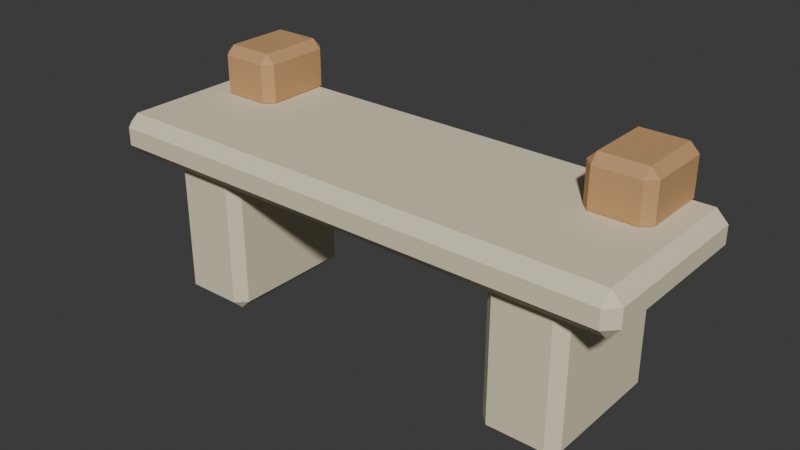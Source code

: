 # Source: stone_bench.blend  (saved by Blender 5.2.45; exported with 4.5.12 LTS)
import bpy
from mathutils import Matrix  # noqa: F401  (used for matrix-valued properties, if any)

bpy.ops.wm.read_factory_settings(use_empty=True)
scene = bpy.context.scene
scene.name = 'Scene'

# ---- collections
col_collection = bpy.data.collections.new('Collection'); scene.collection.children.link(col_collection)

# ---- materials (node trees are filled in below, after node groups)
mat_stone_bench_palette = bpy.data.materials.new('stone_bench palette')

# ---- material node trees
mat_stone_bench_palette.use_nodes = True; mat_stone_bench_palette.node_tree.nodes.clear()
_N = mat_stone_bench_palette.node_tree.nodes; _L = mat_stone_bench_palette.node_tree.links
n0 = _N.new('ShaderNodeBsdfPrincipled'); n0.name = 'Principled BSDF'; n0.location = (-200, 100)
n0.inputs[2].default_value = 0.78
n0.inputs[10].default_value = 0.005
n1 = _N.new('ShaderNodeOutputMaterial'); n1.name = 'Material Output'; n1.location = (200, 100)
n2 = _N.new('ShaderNodeVertexColor'); n2.name = 'Color Attribute'; n2.location = (0, 0)
n2.layer_name = 'Color'
_L.new(n0.outputs[0], n1.inputs[0])
_L.new(n2.outputs[0], n0.inputs[0])
n1.is_active_output = True

# ---- world
world_world = bpy.data.worlds.new('World'); scene.world = world_world
world_world.use_nodes = True; world_world.node_tree.nodes.clear()
_N = world_world.node_tree.nodes; _L = world_world.node_tree.links
n0 = _N.new('ShaderNodeOutputWorld'); n0.name = 'World Output'; n0.location = (200, 100)
n1 = _N.new('ShaderNodeBackground'); n1.name = 'Background'; n1.location = (-200, 100)
n1.inputs[0].default_value = (0.05088, 0.05088, 0.05088, 1.0)
_L.new(n1.outputs[0], n0.inputs[0])
n0.is_active_output = True
world_world.color = (0.05088, 0.05088, 0.05088)
world_world.sun_shadow_jitter_overblur = 0.0

# ---- meshes
me_cube_372 = bpy.data.meshes.new('Cube.372')
me_cube_372.from_pydata([(-0.11, -0.24, -0.3), (-0.11, -0.28, -0.26), (-0.15, -0.24, -0.26), (-0.11, -0.28, 0.26), (-0.11, -0.24, 0.3), (-0.15, -0.24, 0.26), (-0.11, 0.24, -0.3), (-0.15, 0.24, -0.26), (-0.11, 0.28, -0.26), (-0.11, 0.24, 0.3), (-0.11, 0.28, 0.26), (-0.15, 0.24, 0.26), (0.11, -0.24, -0.3), (0.15, -0.24, -0.26), (0.11, -0.28, -0.26), (0.11, -0.24, 0.3), (0.11, -0.28, 0.26), (0.15, -0.24, 0.26), (0.11, 0.24, -0.3), (0.11, 0.28, -0.26), (0.15, 0.24, -0.26), (0.11, 0.24, 0.3), (0.15, 0.24, 0.26), (0.11, 0.28, 0.26), (1.29, -0.24, -0.3), (1.29, -0.28, -0.26), (1.25, -0.24, -0.26), (1.29, -0.28, 0.26), (1.29, -0.24, 0.3), (1.25, -0.24, 0.26), (1.29, 0.24, -0.3), (1.25, 0.24, -0.26), (1.29, 0.28, -0.26), (1.29, 0.24, 0.3), (1.29, 0.28, 0.26), (1.25, 0.24, 0.26), (1.51, -0.24, -0.3), (1.55, -0.24, -0.26), (1.51, -0.28, -0.26), (1.51, -0.24, 0.3), (1.51, -0.28, 0.26), (1.55, -0.24, 0.26), (1.51, 0.24, -0.3), (1.51, 0.28, -0.26), (1.55, 0.24, -0.26), (1.51, 0.24, 0.3), (1.55, 0.24, 0.26), (1.51, 0.28, 0.26), (-0.305, -0.32, 0.26), (-0.305, -0.365, 0.305), (-0.35, -0.32, 0.305), (-0.305, -0.365, 0.375), (-0.305, -0.32, 0.42), (-0.35, -0.32, 0.375), (-0.305, 0.32, 0.26), (-0.35, 0.32, 0.305), (-0.305, 0.365, 0.305), (-0.305, 0.32, 0.42), (-0.305, 0.365, 0.375), (-0.35, 0.32, 0.375), (1.705, -0.32, 0.26), (1.75, -0.32, 0.305), (1.705, -0.365, 0.305), (1.705, -0.32, 0.42), (1.705, -0.365, 0.375), (1.75, -0.32, 0.375), (1.705, 0.32, 0.26), (1.705, 0.365, 0.305), (1.75, 0.32, 0.305), (1.705, 0.32, 0.42), (1.75, 0.32, 0.375), (1.705, 0.365, 0.375), (-0.19, 0.075, 0.39), (-0.19, 0.04, 0.425), (-0.225, 0.075, 0.425), (-0.19, 0.04, 0.575), (-0.19, 0.075, 0.61), (-0.225, 0.075, 0.575), (-0.19, 0.325, 0.39), (-0.225, 0.325, 0.425), (-0.19, 0.36, 0.425), (-0.19, 0.325, 0.61), (-0.19, 0.36, 0.575), (-0.225, 0.325, 0.575), (-0.01, 0.075, 0.39), (0.025, 0.075, 0.425), (-0.01, 0.04, 0.425), (-0.01, 0.075, 0.61), (-0.01, 0.04, 0.575), (0.025, 0.075, 0.575), (-0.01, 0.325, 0.39), (-0.01, 0.36, 0.425), (0.025, 0.325, 0.425), (-0.01, 0.325, 0.61), (0.025, 0.325, 0.575), (-0.01, 0.36, 0.575), (1.41, 0.075, 0.39), (1.41, 0.04, 0.425), (1.375, 0.075, 0.425), (1.41, 0.04, 0.575), (1.41, 0.075, 0.61), (1.375, 0.075, 0.575), (1.41, 0.325, 0.39), (1.375, 0.325, 0.425), (1.41, 0.36, 0.425), (1.41, 0.325, 0.61), (1.41, 0.36, 0.575), (1.375, 0.325, 0.575), (1.59, 0.075, 0.39), (1.625, 0.075, 0.425), (1.59, 0.04, 0.425), (1.59, 0.075, 0.61), (1.59, 0.04, 0.575), (1.625, 0.075, 0.575), (1.59, 0.325, 0.39), (1.59, 0.36, 0.425), (1.625, 0.325, 0.425), (1.59, 0.325, 0.61), (1.625, 0.325, 0.575), (1.59, 0.36, 0.575)], [], [(0, 1, 2), (3, 4, 5), (6, 7, 8), (9, 10, 11), (12, 13, 14), (15, 16, 17), (18, 19, 20), (21, 22, 23), (6, 0, 2, 7), (1, 3, 5, 2), (4, 9, 11, 5), (10, 8, 7, 11), (18, 6, 8, 19), (9, 21, 23, 10), (22, 20, 19, 23), (12, 18, 20, 13), (21, 15, 17, 22), (16, 14, 13, 17), (0, 12, 14, 1), (15, 4, 3, 16), (6, 18, 12, 0), (2, 5, 11, 7), (14, 16, 3, 1), (21, 9, 4, 15), (8, 10, 23, 19), (20, 22, 17, 13), (24, 25, 26), (27, 28, 29), (30, 31, 32), (33, 34, 35), (36, 37, 38), (39, 40, 41), (42, 43, 44), (45, 46, 47), (30, 24, 26, 31), (25, 27, 29, 26), (28, 33, 35, 29), (34, 32, 31, 35), (42, 30, 32, 43), (33, 45, 47, 34), (46, 44, 43, 47), (36, 42, 44, 37), (45, 39, 41, 46), (40, 38, 37, 41), (24, 36, 38, 25), (39, 28, 27, 40), (30, 42, 36, 24), (26, 29, 35, 31), (38, 40, 27, 25), (45, 33, 28, 39), (32, 34, 47, 43), (44, 46, 41, 37), (48, 49, 50), (51, 52, 53), (54, 55, 56), (57, 58, 59), (60, 61, 62), (63, 64, 65), (66, 67, 68), (69, 70, 71), (54, 48, 50, 55), (49, 51, 53, 50), (52, 57, 59, 53), (58, 56, 55, 59), (66, 54, 56, 67), (57, 69, 71, 58), (70, 68, 67, 71), (60, 66, 68, 61), (69, 63, 65, 70), (64, 62, 61, 65), (48, 60, 62, 49), (63, 52, 51, 64), (54, 66, 60, 48), (50, 53, 59, 55), (62, 64, 51, 49), (69, 57, 52, 63), (56, 58, 71, 67), (68, 70, 65, 61), (72, 73, 74), (75, 76, 77), (78, 79, 80), (81, 82, 83), (84, 85, 86), (87, 88, 89), (90, 91, 92), (93, 94, 95), (78, 72, 74, 79), (73, 75, 77, 74), (76, 81, 83, 77), (82, 80, 79, 83), (90, 78, 80, 91), (81, 93, 95, 82), (94, 92, 91, 95), (84, 90, 92, 85), (93, 87, 89, 94), (88, 86, 85, 89), (72, 84, 86, 73), (87, 76, 75, 88), (78, 90, 84, 72), (74, 77, 83, 79), (86, 88, 75, 73), (93, 81, 76, 87), (80, 82, 95, 91), (92, 94, 89, 85), (96, 97, 98), (99, 100, 101), (102, 103, 104), (105, 106, 107), (108, 109, 110), (111, 112, 113), (114, 115, 116), (117, 118, 119), (102, 96, 98, 103), (97, 99, 101, 98), (100, 105, 107, 101), (106, 104, 103, 107), (114, 102, 104, 115), (105, 117, 119, 106), (118, 116, 115, 119), (108, 114, 116, 109), (117, 111, 113, 118), (112, 110, 109, 113), (96, 108, 110, 97), (111, 100, 99, 112), (102, 114, 108, 96), (98, 101, 107, 103), (110, 112, 99, 97), (117, 105, 100, 111), (104, 106, 119, 115), (116, 118, 113, 109)])
_uv = me_cube_372.uv_layers.new(name='UVMap')
_uv.uv.foreach_set('vector', [0.1583, 0.7321, 0.1583, 0.75, 0.125, 0.7321, 0.6083, 0.0, 0.625, 0.01786, 0.6083, 0.01786, 0.1583, 0.5179, 0.125, 0.5179, 0.1583, 0.5, 0.625, 0.2492, 0.6083, 0.275, 0.6083, 0.2321, 0.3417, 0.7321, 0.3875, 0.7321, 0.3667, 0.7667, 0.6417, 0.7577, 0.6083, 0.7833, 0.6083, 0.7366, 0.3417, 0.5179, 0.3667, 0.4833, 0.3875, 0.5179, 0.6417, 0.4923, 0.6083, 0.5134, 0.6083, 0.4667, 0.1583, 0.5179, 0.1583, 0.7321, 0.125, 0.7321, 0.125, 0.5179, 0.3917, 0.0, 0.6083, 0.0, 0.6083, 0.01786, 0.3917, 0.01786, 0.625, 0.01786, 0.625, 0.2492, 0.6083, 0.2321, 0.6083, 0.01786, 0.6083, 0.275, 0.3917, 0.2833, 0.3917, 0.2321, 0.6083, 0.2321, 0.3417, 0.5179, 0.1583, 0.5179, 0.1583, 0.5, 0.3667, 0.4833, 0.625, 0.2492, 0.6417, 0.4923, 0.6083, 0.4667, 0.6083, 0.275, 0.6083, 0.5134, 0.3875, 0.5179, 0.3667, 0.4833, 0.6083, 0.4667, 0.3417, 0.7321, 0.3417, 0.5179, 0.3875, 0.5179, 0.3875, 0.7321, 0.6417, 0.4923, 0.6417, 0.7577, 0.6083, 0.7366, 0.6083, 0.5134, 0.6083, 0.7833, 0.3667, 0.7667, 0.3875, 0.7321, 0.6083, 0.7366, 0.1583, 0.7321, 0.3417, 0.7321, 0.3667, 0.7667, 0.1583, 0.75, 0.6417, 0.7577, 0.625, 0.9667, 0.6083, 0.9667, 0.6083, 0.7833, 0.1583, 0.5179, 0.3417, 0.5179, 0.3417, 0.7321, 0.1583, 0.7321, 0.3917, 0.01786, 0.6083, 0.01786, 0.6083, 0.2321, 0.3917, 0.2321, 0.3667, 0.7667, 0.6083, 0.7833, 0.6083, 0.9667, 0.3917, 0.9667, 0.6417, 0.4923, 0.8417, 0.5179, 0.8417, 0.7321, 0.6417, 0.7577, 0.3917, 0.2833, 0.6083, 0.275, 0.6083, 0.4667, 0.3667, 0.4833, 0.3875, 0.5179, 0.6083, 0.5134, 0.6083, 0.7366, 0.3875, 0.7321, 0.1583, 0.7321, 0.1583, 0.75, 0.125, 0.7321, 0.6083, 0.0, 0.625, 0.01786, 0.6083, 0.01786, 0.1583, 0.5179, 0.125, 0.5179, 0.1583, 0.5, 0.625, 0.2492, 0.6083, 0.275, 0.6083, 0.2321, 0.3417, 0.7321, 0.3875, 0.7321, 0.3667, 0.7667, 0.6417, 0.7577, 0.6083, 0.7833, 0.6083, 0.7366, 0.3417, 0.5179, 0.3667, 0.4833, 0.3875, 0.5179, 0.6417, 0.4923, 0.6083, 0.5134, 0.6083, 0.4667, 0.1583, 0.5179, 0.1583, 0.7321, 0.125, 0.7321, 0.125, 0.5179, 0.3917, 0.0, 0.6083, 0.0, 0.6083, 0.01786, 0.3917, 0.01786, 0.625, 0.01786, 0.625, 0.2492, 0.6083, 0.2321, 0.6083, 0.01786, 0.6083, 0.275, 0.3917, 0.2833, 0.3917, 0.2321, 0.6083, 0.2321, 0.3417, 0.5179, 0.1583, 0.5179, 0.1583, 0.5, 0.3667, 0.4833, 0.625, 0.2492, 0.6417, 0.4923, 0.6083, 0.4667, 0.6083, 0.275, 0.6083, 0.5134, 0.3875, 0.5179, 0.3667, 0.4833, 0.6083, 0.4667, 0.3417, 0.7321, 0.3417, 0.5179, 0.3875, 0.5179, 0.3875, 0.7321, 0.6417, 0.4923, 0.6417, 0.7577, 0.6083, 0.7366, 0.6083, 0.5134, 0.6083, 0.7833, 0.3667, 0.7667, 0.3875, 0.7321, 0.6083, 0.7366, 0.1583, 0.7321, 0.3417, 0.7321, 0.3667, 0.7667, 0.1583, 0.75, 0.6417, 0.7577, 0.625, 0.9667, 0.6083, 0.9667, 0.6083, 0.7833, 0.1583, 0.5179, 0.3417, 0.5179, 0.3417, 0.7321, 0.1583, 0.7321, 0.3917, 0.01786, 0.6083, 0.01786, 0.6083, 0.2321, 0.3917, 0.2321, 0.3667, 0.7667, 0.6083, 0.7833, 0.6083, 0.9667, 0.3917, 0.9667, 0.6417, 0.4923, 0.8417, 0.5179, 0.8417, 0.7321, 0.6417, 0.7577, 0.3917, 0.2833, 0.6083, 0.275, 0.6083, 0.4667, 0.3667, 0.4833, 0.3875, 0.5179, 0.6083, 0.5134, 0.6083, 0.7366, 0.3875, 0.7321, 0.1304, 0.7346, 0.1304, 0.75, 0.125, 0.7346, 0.5547, 0.0, 0.625, 0.01541, 0.5547, 0.01541, 0.1304, 0.5154, 0.125, 0.5154, 0.1304, 0.5, 0.625, 0.2415, 0.5547, 0.254, 0.5547, 0.2346, 0.3696, 0.7346, 0.4277, 0.7346, 0.4075, 0.7527, 0.6277, 0.745, 0.5547, 0.7554, 0.5547, 0.7384, 0.3696, 0.5154, 0.4075, 0.4973, 0.4277, 0.5154, 0.6277, 0.505, 0.5547, 0.5116, 0.5547, 0.4946, 0.1304, 0.5154, 0.1304, 0.7346, 0.125, 0.7346, 0.125, 0.5154, 0.4453, 0.0, 0.5547, 0.0, 0.5547, 0.01541, 0.4453, 0.01541, 0.625, 0.01541, 0.625, 0.2415, 0.5547, 0.2346, 0.5547, 0.01541, 0.5547, 0.254, 0.4453, 0.2554, 0.4453, 0.2346, 0.5547, 0.2346, 0.3696, 0.5154, 0.1304, 0.5154, 0.1304, 0.5, 0.4075, 0.4973, 0.625, 0.2415, 0.6277, 0.505, 0.5547, 0.4946, 0.5547, 0.254, 0.5547, 0.5116, 0.4277, 0.5154, 0.4075, 0.4973, 0.5547, 0.4946, 0.3696, 0.7346, 0.3696, 0.5154, 0.4277, 0.5154, 0.4277, 0.7346, 0.6277, 0.505, 0.6277, 0.745, 0.5547, 0.7384, 0.5547, 0.5116, 0.5547, 0.7554, 0.4075, 0.7527, 0.4277, 0.7346, 0.5547, 0.7384, 0.1304, 0.7346, 0.3696, 0.7346, 0.4075, 0.7527, 0.1304, 0.75, 0.6277, 0.745, 0.625, 0.9946, 0.5547, 0.9946, 0.5547, 0.7554, 0.1304, 0.5154, 0.3696, 0.5154, 0.3696, 0.7346, 0.1304, 0.7346, 0.4453, 0.01541, 0.5547, 0.01541, 0.5547, 0.2346, 0.4453, 0.2346, 0.4075, 0.7527, 0.5547, 0.7554, 0.5547, 0.9946, 0.4453, 0.9946, 0.6277, 0.505, 0.8696, 0.5154, 0.8696, 0.7346, 0.6277, 0.745, 0.4453, 0.2554, 0.5547, 0.254, 0.5547, 0.4946, 0.4075, 0.4973, 0.4277, 0.5154, 0.5547, 0.5116, 0.5547, 0.7384, 0.4277, 0.7346, 0.16, 0.7227, 0.16, 0.75, 0.125, 0.7227, 0.5852, 0.0, 0.625, 0.02734, 0.5852, 0.02734, 0.16, 0.5273, 0.125, 0.5273, 0.16, 0.5, 0.625, 0.2434, 0.5852, 0.2762, 0.5852, 0.2227, 0.34, 0.7227, 0.4048, 0.7227, 0.3774, 0.7675, 0.6425, 0.7538, 0.5852, 0.785, 0.5852, 0.7295, 0.34, 0.5273, 0.3774, 0.4825, 0.4048, 0.5273, 0.6425, 0.4962, 0.5852, 0.5205, 0.5852, 0.465, 0.16, 0.5273, 0.16, 0.7227, 0.125, 0.7227, 0.125, 0.5273, 0.4148, 0.0, 0.5852, 0.0, 0.5852, 0.02734, 0.4148, 0.02734, 0.625, 0.02734, 0.625, 0.2434, 0.5852, 0.2227, 0.5852, 0.02734, 0.5852, 0.2762, 0.4148, 0.285, 0.4148, 0.2227, 0.5852, 0.2227, 0.34, 0.5273, 0.16, 0.5273, 0.16, 0.5, 0.3774, 0.4825, 0.625, 0.2434, 0.6425, 0.4962, 0.5852, 0.465, 0.5852, 0.2762, 0.5852, 0.5205, 0.4048, 0.5273, 0.3774, 0.4825, 0.5852, 0.465, 0.34, 0.7227, 0.34, 0.5273, 0.4048, 0.5273, 0.4048, 0.7227, 0.6425, 0.4962, 0.6425, 0.7538, 0.5852, 0.7295, 0.5852, 0.5205, 0.5852, 0.785, 0.3774, 0.7675, 0.4048, 0.7227, 0.5852, 0.7295, 0.16, 0.7227, 0.34, 0.7227, 0.3774, 0.7675, 0.16, 0.75, 0.6425, 0.7538, 0.625, 0.965, 0.5852, 0.965, 0.5852, 0.785, 0.16, 0.5273, 0.34, 0.5273, 0.34, 0.7227, 0.16, 0.7227, 0.4148, 0.02734, 0.5852, 0.02734, 0.5852, 0.2227, 0.4148, 0.2227, 0.3774, 0.7675, 0.5852, 0.785, 0.5852, 0.965, 0.4148, 0.965, 0.6425, 0.4962, 0.84, 0.5273, 0.84, 0.7227, 0.6425, 0.7538, 0.4148, 0.285, 0.5852, 0.2762, 0.5852, 0.465, 0.3774, 0.4825, 0.4048, 0.5273, 0.5852, 0.5205, 0.5852, 0.7295, 0.4048, 0.7227, 0.16, 0.7227, 0.16, 0.75, 0.125, 0.7227, 0.5852, 0.0, 0.625, 0.02734, 0.5852, 0.02734, 0.16, 0.5273, 0.125, 0.5273, 0.16, 0.5, 0.625, 0.2434, 0.5852, 0.2762, 0.5852, 0.2227, 0.34, 0.7227, 0.4048, 0.7227, 0.3774, 0.7675, 0.6425, 0.7538, 0.5852, 0.785, 0.5852, 0.7295, 0.34, 0.5273, 0.3774, 0.4825, 0.4048, 0.5273, 0.6425, 0.4962, 0.5852, 0.5205, 0.5852, 0.465, 0.16, 0.5273, 0.16, 0.7227, 0.125, 0.7227, 0.125, 0.5273, 0.4148, 0.0, 0.5852, 0.0, 0.5852, 0.02734, 0.4148, 0.02734, 0.625, 0.02734, 0.625, 0.2434, 0.5852, 0.2227, 0.5852, 0.02734, 0.5852, 0.2762, 0.4148, 0.285, 0.4148, 0.2227, 0.5852, 0.2227, 0.34, 0.5273, 0.16, 0.5273, 0.16, 0.5, 0.3774, 0.4825, 0.625, 0.2434, 0.6425, 0.4962, 0.5852, 0.465, 0.5852, 0.2762, 0.5852, 0.5205, 0.4048, 0.5273, 0.3774, 0.4825, 0.5852, 0.465, 0.34, 0.7227, 0.34, 0.5273, 0.4048, 0.5273, 0.4048, 0.7227, 0.6425, 0.4962, 0.6425, 0.7538, 0.5852, 0.7295, 0.5852, 0.5205, 0.5852, 0.785, 0.3774, 0.7675, 0.4048, 0.7227, 0.5852, 0.7295, 0.16, 0.7227, 0.34, 0.7227, 0.3774, 0.7675, 0.16, 0.75, 0.6425, 0.7538, 0.625, 0.965, 0.5852, 0.965, 0.5852, 0.785, 0.16, 0.5273, 0.34, 0.5273, 0.34, 0.7227, 0.16, 0.7227, 0.4148, 0.02734, 0.5852, 0.02734, 0.5852, 0.2227, 0.4148, 0.2227, 0.3774, 0.7675, 0.5852, 0.785, 0.5852, 0.965, 0.4148, 0.965, 0.6425, 0.4962, 0.84, 0.5273, 0.84, 0.7227, 0.6425, 0.7538, 0.4148, 0.285, 0.5852, 0.2762, 0.5852, 0.465, 0.3774, 0.4825, 0.4048, 0.5273, 0.5852, 0.5205, 0.5852, 0.7295, 0.4048, 0.7227])
_ca = me_cube_372.color_attributes.new('Color', 'BYTE_COLOR', 'CORNER')
_ca.data.foreach_set('color', [0.7835, 0.7011, 0.5029, 1.0, 0.7835, 0.7011, 0.5029, 1.0, 0.7835, 0.7011, 0.5029, 1.0, 0.7835, 0.7011, 0.5029, 1.0, 0.7835, 0.7011, 0.5029, 1.0, 0.7835, 0.7011, 0.5029, 1.0, 0.7835, 0.7011, 0.5029, 1.0, 0.7835, 0.7011, 0.5029, 1.0, 0.7835, 0.7011, 0.5029, 1.0, 0.7835, 0.7011, 0.5029, 1.0, 0.7835, 0.7011, 0.5029, 1.0, 0.7835, 0.7011, 0.5029, 1.0, 0.7835, 0.7011, 0.5029, 1.0, 0.7835, 0.7011, 0.5029, 1.0, 0.7835, 0.7011, 0.5029, 1.0, 0.7835, 0.7011, 0.5029, 1.0, 0.7835, 0.7011, 0.5029, 1.0, 0.7835, 0.7011, 0.5029, 1.0, 0.7835, 0.7011, 0.5029, 1.0, 0.7835, 0.7011, 0.5029, 1.0, 0.7835, 0.7011, 0.5029, 1.0, 0.7835, 0.7011, 0.5029, 1.0, 0.7835, 0.7011, 0.5029, 1.0, 0.7835, 0.7011, 0.5029, 1.0, 0.7835, 0.7011, 0.5029, 1.0, 0.7835, 0.7011, 0.5029, 1.0, 0.7835, 0.7011, 0.5029, 1.0, 0.7835, 0.7011, 0.5029, 1.0, 0.7835, 0.7011, 0.5029, 1.0, 0.7835, 0.7011, 0.5029, 1.0, 0.7835, 0.7011, 0.5029, 1.0, 0.7835, 0.7011, 0.5029, 1.0, 0.7835, 0.7011, 0.5029, 1.0, 0.7835, 0.7011, 0.5029, 1.0, 0.7835, 0.7011, 0.5029, 1.0, 0.7835, 0.7011, 0.5029, 1.0, 0.7835, 0.7011, 0.5029, 1.0, 0.7835, 0.7011, 0.5029, 1.0, 0.7835, 0.7011, 0.5029, 1.0, 0.7835, 0.7011, 0.5029, 1.0, 0.7835, 0.7011, 0.5029, 1.0, 0.7835, 0.7011, 0.5029, 1.0, 0.7835, 0.7011, 0.5029, 1.0, 0.7835, 0.7011, 0.5029, 1.0, 0.7835, 0.7011, 0.5029, 1.0, 0.7835, 0.7011, 0.5029, 1.0, 0.7835, 0.7011, 0.5029, 1.0, 0.7835, 0.7011, 0.5029, 1.0, 0.7835, 0.7011, 0.5029, 1.0, 0.7835, 0.7011, 0.5029, 1.0, 0.7835, 0.7011, 0.5029, 1.0, 0.7835, 0.7011, 0.5029, 1.0, 0.7835, 0.7011, 0.5029, 1.0, 0.7835, 0.7011, 0.5029, 1.0, 0.7835, 0.7011, 0.5029, 1.0, 0.7835, 0.7011, 0.5029, 1.0, 0.7835, 0.7011, 0.5029, 1.0, 0.7835, 0.7011, 0.5029, 1.0, 0.7835, 0.7011, 0.5029, 1.0, 0.7835, 0.7011, 0.5029, 1.0, 0.7835, 0.7011, 0.5029, 1.0, 0.7835, 0.7011, 0.5029, 1.0, 0.7835, 0.7011, 0.5029, 1.0, 0.7835, 0.7011, 0.5029, 1.0, 0.7835, 0.7011, 0.5029, 1.0, 0.7835, 0.7011, 0.5029, 1.0, 0.7835, 0.7011, 0.5029, 1.0, 0.7835, 0.7011, 0.5029, 1.0, 0.7835, 0.7011, 0.5029, 1.0, 0.7835, 0.7011, 0.5029, 1.0, 0.7835, 0.7011, 0.5029, 1.0, 0.7835, 0.7011, 0.5029, 1.0, 0.7835, 0.7011, 0.5029, 1.0, 0.7835, 0.7011, 0.5029, 1.0, 0.7835, 0.7011, 0.5029, 1.0, 0.7835, 0.7011, 0.5029, 1.0, 0.7835, 0.7011, 0.5029, 1.0, 0.7835, 0.7011, 0.5029, 1.0, 0.7835, 0.7011, 0.5029, 1.0, 0.7835, 0.7011, 0.5029, 1.0, 0.7835, 0.7011, 0.5029, 1.0, 0.7835, 0.7011, 0.5029, 1.0, 0.7835, 0.7011, 0.5029, 1.0, 0.7835, 0.7011, 0.5029, 1.0, 0.7835, 0.7011, 0.5029, 1.0, 0.7835, 0.7011, 0.5029, 1.0, 0.7835, 0.7011, 0.5029, 1.0, 0.7835, 0.7011, 0.5029, 1.0, 0.7835, 0.7011, 0.5029, 1.0, 0.7835, 0.7011, 0.5029, 1.0, 0.7835, 0.7011, 0.5029, 1.0, 0.7835, 0.7011, 0.5029, 1.0, 0.7835, 0.7011, 0.5029, 1.0, 0.7835, 0.7011, 0.5029, 1.0, 0.7835, 0.7011, 0.5029, 1.0, 0.7835, 0.7011, 0.5029, 1.0, 0.7835, 0.7011, 0.5029, 1.0, 0.7835, 0.7011, 0.5029, 1.0, 0.7835, 0.7011, 0.5029, 1.0, 0.7835, 0.7011, 0.5029, 1.0, 0.7835, 0.7011, 0.5029, 1.0, 0.7835, 0.7011, 0.5029, 1.0, 0.7835, 0.7011, 0.5029, 1.0, 0.7835, 0.7011, 0.5029, 1.0, 0.7835, 0.7011, 0.5029, 1.0, 0.7835, 0.7011, 0.5029, 1.0, 0.7835, 0.7011, 0.5029, 1.0, 0.7835, 0.7011, 0.5029, 1.0, 0.7835, 0.7011, 0.5029, 1.0, 0.7835, 0.7011, 0.5029, 1.0, 0.7835, 0.7011, 0.5029, 1.0, 0.7835, 0.7011, 0.5029, 1.0, 0.7835, 0.7011, 0.5029, 1.0, 0.7835, 0.7011, 0.5029, 1.0, 0.7835, 0.7011, 0.5029, 1.0, 0.7835, 0.7011, 0.5029, 1.0, 0.7835, 0.7011, 0.5029, 1.0, 0.7835, 0.7011, 0.5029, 1.0, 0.7835, 0.7011, 0.5029, 1.0, 0.7835, 0.7011, 0.5029, 1.0, 0.7835, 0.7011, 0.5029, 1.0, 0.7835, 0.7011, 0.5029, 1.0, 0.7835, 0.7011, 0.5029, 1.0, 0.7835, 0.7011, 0.5029, 1.0, 0.7835, 0.7011, 0.5029, 1.0, 0.7835, 0.7011, 0.5029, 1.0, 0.7835, 0.7011, 0.5029, 1.0, 0.7835, 0.7011, 0.5029, 1.0, 0.7835, 0.7011, 0.5029, 1.0, 0.7835, 0.7011, 0.5029, 1.0, 0.7835, 0.7011, 0.5029, 1.0, 0.7835, 0.7011, 0.5029, 1.0, 0.7835, 0.7011, 0.5029, 1.0, 0.7835, 0.7011, 0.5029, 1.0, 0.7835, 0.7011, 0.5029, 1.0, 0.7835, 0.7011, 0.5029, 1.0, 0.7835, 0.7011, 0.5029, 1.0, 0.7835, 0.7011, 0.5029, 1.0, 0.7835, 0.7011, 0.5029, 1.0, 0.7835, 0.7011, 0.5029, 1.0, 0.7835, 0.7011, 0.5029, 1.0, 0.7835, 0.7011, 0.5029, 1.0, 0.7835, 0.7011, 0.5029, 1.0, 0.7835, 0.7011, 0.5029, 1.0, 0.7835, 0.7011, 0.5029, 1.0, 0.7835, 0.7011, 0.5029, 1.0, 0.7835, 0.7011, 0.5029, 1.0, 0.7835, 0.7011, 0.5029, 1.0, 0.7835, 0.7011, 0.5029, 1.0, 0.7835, 0.7011, 0.5029, 1.0, 0.7835, 0.7011, 0.5029, 1.0, 0.7835, 0.7011, 0.5029, 1.0, 0.7835, 0.7011, 0.5029, 1.0, 0.7835, 0.7011, 0.5029, 1.0, 0.7835, 0.7011, 0.5029, 1.0, 0.7835, 0.7011, 0.5029, 1.0, 0.7835, 0.7011, 0.5029, 1.0, 0.7835, 0.7011, 0.5029, 1.0, 0.7835, 0.7011, 0.5029, 1.0, 0.7835, 0.7011, 0.5029, 1.0, 0.7835, 0.7011, 0.5029, 1.0, 0.7835, 0.7011, 0.5029, 1.0, 0.7835, 0.7011, 0.5029, 1.0, 0.7835, 0.7011, 0.5029, 1.0, 0.7835, 0.7011, 0.5029, 1.0, 0.7835, 0.7011, 0.5029, 1.0, 0.7835, 0.7011, 0.5029, 1.0, 0.7835, 0.7011, 0.5029, 1.0, 0.7835, 0.7011, 0.5029, 1.0, 0.7835, 0.7011, 0.5029, 1.0, 0.7835, 0.7011, 0.5029, 1.0, 0.7835, 0.7011, 0.5029, 1.0, 0.7835, 0.7011, 0.5029, 1.0, 0.7835, 0.7011, 0.5029, 1.0, 0.7835, 0.7011, 0.5029, 1.0, 0.7835, 0.7011, 0.5029, 1.0, 0.7835, 0.7011, 0.5029, 1.0, 0.7835, 0.7011, 0.5029, 1.0, 0.7835, 0.7011, 0.5029, 1.0, 0.7835, 0.7011, 0.5029, 1.0, 0.7835, 0.7011, 0.5029, 1.0, 0.7835, 0.7011, 0.5029, 1.0, 0.7835, 0.7011, 0.5029, 1.0, 0.7835, 0.7011, 0.5029, 1.0, 0.7835, 0.7011, 0.5029, 1.0, 0.7835, 0.7011, 0.5029, 1.0, 0.7835, 0.7011, 0.5029, 1.0, 0.7835, 0.7011, 0.5029, 1.0, 0.7835, 0.7011, 0.5029, 1.0, 0.7835, 0.7011, 0.5029, 1.0, 0.7835, 0.7011, 0.5029, 1.0, 0.7835, 0.7011, 0.5029, 1.0, 0.7835, 0.7011, 0.5029, 1.0, 0.7835, 0.7011, 0.5029, 1.0, 0.7835, 0.7011, 0.5029, 1.0, 0.7835, 0.7011, 0.5029, 1.0, 0.7835, 0.7011, 0.5029, 1.0, 0.7835, 0.7011, 0.5029, 1.0, 0.7835, 0.7011, 0.5029, 1.0, 0.7835, 0.7011, 0.5029, 1.0, 0.7835, 0.7011, 0.5029, 1.0, 0.7835, 0.7011, 0.5029, 1.0, 0.7835, 0.7011, 0.5029, 1.0, 0.7835, 0.7011, 0.5029, 1.0, 0.7835, 0.7011, 0.5029, 1.0, 0.7835, 0.7011, 0.5029, 1.0, 0.7835, 0.7011, 0.5029, 1.0, 0.7835, 0.7011, 0.5029, 1.0, 0.7835, 0.7011, 0.5029, 1.0, 0.7835, 0.7011, 0.5029, 1.0, 0.7835, 0.7011, 0.5029, 1.0, 0.7835, 0.7011, 0.5029, 1.0, 0.7835, 0.7011, 0.5029, 1.0, 0.7835, 0.7011, 0.5029, 1.0, 0.7835, 0.7011, 0.5029, 1.0, 0.7835, 0.7011, 0.5029, 1.0, 0.7835, 0.7011, 0.5029, 1.0, 0.7835, 0.7011, 0.5029, 1.0, 0.7835, 0.7011, 0.5029, 1.0, 0.7835, 0.7011, 0.5029, 1.0, 0.7835, 0.7011, 0.5029, 1.0, 0.7835, 0.7011, 0.5029, 1.0, 0.7835, 0.7011, 0.5029, 1.0, 0.7835, 0.7011, 0.5029, 1.0, 0.7835, 0.7011, 0.5029, 1.0, 0.7835, 0.7011, 0.5029, 1.0, 0.7835, 0.7011, 0.5029, 1.0, 0.7835, 0.7011, 0.5029, 1.0, 0.7835, 0.7011, 0.5029, 1.0, 0.7835, 0.7011, 0.5029, 1.0, 0.7835, 0.7011, 0.5029, 1.0, 0.7835, 0.7011, 0.5029, 1.0, 0.7835, 0.7011, 0.5029, 1.0, 0.7835, 0.7011, 0.5029, 1.0, 0.7835, 0.7011, 0.5029, 1.0, 0.7835, 0.7011, 0.5029, 1.0, 0.7835, 0.7011, 0.5029, 1.0, 0.7835, 0.7011, 0.5029, 1.0, 0.7835, 0.7011, 0.5029, 1.0, 0.7835, 0.7011, 0.5029, 1.0, 0.7835, 0.7011, 0.5029, 1.0, 0.7835, 0.7011, 0.5029, 1.0, 0.7835, 0.7011, 0.5029, 1.0, 0.7835, 0.7011, 0.5029, 1.0, 0.7835, 0.7011, 0.5029, 1.0, 0.7835, 0.7011, 0.5029, 1.0, 0.7835, 0.7011, 0.5029, 1.0, 0.7835, 0.7011, 0.5029, 1.0, 0.7835, 0.7011, 0.5029, 1.0, 0.7835, 0.7011, 0.5029, 1.0, 0.7835, 0.7011, 0.5029, 1.0, 0.7835, 0.7011, 0.5029, 1.0, 0.7835, 0.7011, 0.5029, 1.0, 0.7835, 0.7011, 0.5029, 1.0, 0.7835, 0.7011, 0.5029, 1.0, 0.7835, 0.7011, 0.5029, 1.0, 0.7835, 0.7011, 0.5029, 1.0, 0.7835, 0.7011, 0.5029, 1.0, 0.7835, 0.7011, 0.5029, 1.0, 0.7835, 0.7011, 0.5029, 1.0, 0.7835, 0.7011, 0.5029, 1.0, 0.7835, 0.7011, 0.5029, 1.0, 0.7835, 0.7011, 0.5029, 1.0, 0.7835, 0.7011, 0.5029, 1.0, 0.7835, 0.7011, 0.5029, 1.0, 0.7835, 0.7011, 0.5029, 1.0, 0.7835, 0.7011, 0.5029, 1.0, 0.7835, 0.7011, 0.5029, 1.0, 0.7835, 0.7011, 0.5029, 1.0, 0.7835, 0.7011, 0.5029, 1.0, 0.7835, 0.7011, 0.5029, 1.0, 0.7835, 0.7011, 0.5029, 1.0, 0.7835, 0.7011, 0.5029, 1.0, 0.7835, 0.7011, 0.5029, 1.0, 0.7835, 0.7011, 0.5029, 1.0, 0.7835, 0.7011, 0.5029, 1.0, 0.7835, 0.7011, 0.5029, 1.0, 0.7835, 0.7011, 0.5029, 1.0, 0.7835, 0.7011, 0.5029, 1.0, 0.7835, 0.7011, 0.5029, 1.0, 0.7835, 0.7011, 0.5029, 1.0, 0.7835, 0.7011, 0.5029, 1.0, 0.7835, 0.7011, 0.5029, 1.0, 0.7835, 0.7011, 0.5029, 1.0, 0.7835, 0.7011, 0.5029, 1.0, 0.7835, 0.7011, 0.5029, 1.0, 0.7835, 0.7011, 0.5029, 1.0, 0.7835, 0.7011, 0.5029, 1.0, 0.5583, 0.3185, 0.1413, 1.0, 0.5583, 0.3185, 0.1413, 1.0, 0.5583, 0.3185, 0.1413, 1.0, 0.5583, 0.3185, 0.1413, 1.0, 0.5583, 0.3185, 0.1413, 1.0, 0.5583, 0.3185, 0.1413, 1.0, 0.5583, 0.3185, 0.1413, 1.0, 0.5583, 0.3185, 0.1413, 1.0, 0.5583, 0.3185, 0.1413, 1.0, 0.5583, 0.3185, 0.1413, 1.0, 0.5583, 0.3185, 0.1413, 1.0, 0.5583, 0.3185, 0.1413, 1.0, 0.5583, 0.3185, 0.1413, 1.0, 0.5583, 0.3185, 0.1413, 1.0, 0.5583, 0.3185, 0.1413, 1.0, 0.5583, 0.3185, 0.1413, 1.0, 0.5583, 0.3185, 0.1413, 1.0, 0.5583, 0.3185, 0.1413, 1.0, 0.5583, 0.3185, 0.1413, 1.0, 0.5583, 0.3185, 0.1413, 1.0, 0.5583, 0.3185, 0.1413, 1.0, 0.5583, 0.3185, 0.1413, 1.0, 0.5583, 0.3185, 0.1413, 1.0, 0.5583, 0.3185, 0.1413, 1.0, 0.5583, 0.3185, 0.1413, 1.0, 0.5583, 0.3185, 0.1413, 1.0, 0.5583, 0.3185, 0.1413, 1.0, 0.5583, 0.3185, 0.1413, 1.0, 0.5583, 0.3185, 0.1413, 1.0, 0.5583, 0.3185, 0.1413, 1.0, 0.5583, 0.3185, 0.1413, 1.0, 0.5583, 0.3185, 0.1413, 1.0, 0.5583, 0.3185, 0.1413, 1.0, 0.5583, 0.3185, 0.1413, 1.0, 0.5583, 0.3185, 0.1413, 1.0, 0.5583, 0.3185, 0.1413, 1.0, 0.5583, 0.3185, 0.1413, 1.0, 0.5583, 0.3185, 0.1413, 1.0, 0.5583, 0.3185, 0.1413, 1.0, 0.5583, 0.3185, 0.1413, 1.0, 0.5583, 0.3185, 0.1413, 1.0, 0.5583, 0.3185, 0.1413, 1.0, 0.5583, 0.3185, 0.1413, 1.0, 0.5583, 0.3185, 0.1413, 1.0, 0.5583, 0.3185, 0.1413, 1.0, 0.5583, 0.3185, 0.1413, 1.0, 0.5583, 0.3185, 0.1413, 1.0, 0.5583, 0.3185, 0.1413, 1.0, 0.5583, 0.3185, 0.1413, 1.0, 0.5583, 0.3185, 0.1413, 1.0, 0.5583, 0.3185, 0.1413, 1.0, 0.5583, 0.3185, 0.1413, 1.0, 0.5583, 0.3185, 0.1413, 1.0, 0.5583, 0.3185, 0.1413, 1.0, 0.5583, 0.3185, 0.1413, 1.0, 0.5583, 0.3185, 0.1413, 1.0, 0.5583, 0.3185, 0.1413, 1.0, 0.5583, 0.3185, 0.1413, 1.0, 0.5583, 0.3185, 0.1413, 1.0, 0.5583, 0.3185, 0.1413, 1.0, 0.5583, 0.3185, 0.1413, 1.0, 0.5583, 0.3185, 0.1413, 1.0, 0.5583, 0.3185, 0.1413, 1.0, 0.5583, 0.3185, 0.1413, 1.0, 0.5583, 0.3185, 0.1413, 1.0, 0.5583, 0.3185, 0.1413, 1.0, 0.5583, 0.3185, 0.1413, 1.0, 0.5583, 0.3185, 0.1413, 1.0, 0.5583, 0.3185, 0.1413, 1.0, 0.5583, 0.3185, 0.1413, 1.0, 0.5583, 0.3185, 0.1413, 1.0, 0.5583, 0.3185, 0.1413, 1.0, 0.5583, 0.3185, 0.1413, 1.0, 0.5583, 0.3185, 0.1413, 1.0, 0.5583, 0.3185, 0.1413, 1.0, 0.5583, 0.3185, 0.1413, 1.0, 0.5583, 0.3185, 0.1413, 1.0, 0.5583, 0.3185, 0.1413, 1.0, 0.5583, 0.3185, 0.1413, 1.0, 0.5583, 0.3185, 0.1413, 1.0, 0.5583, 0.3185, 0.1413, 1.0, 0.5583, 0.3185, 0.1413, 1.0, 0.5583, 0.3185, 0.1413, 1.0, 0.5583, 0.3185, 0.1413, 1.0, 0.5583, 0.3185, 0.1413, 1.0, 0.5583, 0.3185, 0.1413, 1.0, 0.5583, 0.3185, 0.1413, 1.0, 0.5583, 0.3185, 0.1413, 1.0, 0.5583, 0.3185, 0.1413, 1.0, 0.5583, 0.3185, 0.1413, 1.0, 0.5583, 0.3185, 0.1413, 1.0, 0.5583, 0.3185, 0.1413, 1.0, 0.5583, 0.3185, 0.1413, 1.0, 0.5583, 0.3185, 0.1413, 1.0, 0.5583, 0.3185, 0.1413, 1.0, 0.5583, 0.3185, 0.1413, 1.0, 0.5583, 0.3185, 0.1413, 1.0, 0.5583, 0.3185, 0.1413, 1.0, 0.5583, 0.3185, 0.1413, 1.0, 0.5583, 0.3185, 0.1413, 1.0, 0.5583, 0.3185, 0.1413, 1.0, 0.5583, 0.3185, 0.1413, 1.0, 0.5583, 0.3185, 0.1413, 1.0, 0.5583, 0.3185, 0.1413, 1.0, 0.5583, 0.3185, 0.1413, 1.0, 0.5583, 0.3185, 0.1413, 1.0, 0.5583, 0.3185, 0.1413, 1.0, 0.5583, 0.3185, 0.1413, 1.0, 0.5583, 0.3185, 0.1413, 1.0, 0.5583, 0.3185, 0.1413, 1.0, 0.5583, 0.3185, 0.1413, 1.0, 0.5583, 0.3185, 0.1413, 1.0, 0.5583, 0.3185, 0.1413, 1.0, 0.5583, 0.3185, 0.1413, 1.0, 0.5583, 0.3185, 0.1413, 1.0, 0.5583, 0.3185, 0.1413, 1.0, 0.5583, 0.3185, 0.1413, 1.0, 0.5583, 0.3185, 0.1413, 1.0, 0.5583, 0.3185, 0.1413, 1.0, 0.5583, 0.3185, 0.1413, 1.0, 0.5583, 0.3185, 0.1413, 1.0, 0.5583, 0.3185, 0.1413, 1.0, 0.5583, 0.3185, 0.1413, 1.0, 0.5583, 0.3185, 0.1413, 1.0, 0.5583, 0.3185, 0.1413, 1.0, 0.5583, 0.3185, 0.1413, 1.0, 0.5583, 0.3185, 0.1413, 1.0, 0.5583, 0.3185, 0.1413, 1.0, 0.5583, 0.3185, 0.1413, 1.0, 0.5583, 0.3185, 0.1413, 1.0, 0.5583, 0.3185, 0.1413, 1.0, 0.5583, 0.3185, 0.1413, 1.0, 0.5583, 0.3185, 0.1413, 1.0, 0.5583, 0.3185, 0.1413, 1.0, 0.5583, 0.3185, 0.1413, 1.0, 0.5583, 0.3185, 0.1413, 1.0, 0.5583, 0.3185, 0.1413, 1.0, 0.5583, 0.3185, 0.1413, 1.0, 0.5583, 0.3185, 0.1413, 1.0, 0.5583, 0.3185, 0.1413, 1.0, 0.5583, 0.3185, 0.1413, 1.0, 0.5583, 0.3185, 0.1413, 1.0, 0.5583, 0.3185, 0.1413, 1.0, 0.5583, 0.3185, 0.1413, 1.0, 0.5583, 0.3185, 0.1413, 1.0, 0.5583, 0.3185, 0.1413, 1.0, 0.5583, 0.3185, 0.1413, 1.0, 0.5583, 0.3185, 0.1413, 1.0, 0.5583, 0.3185, 0.1413, 1.0, 0.5583, 0.3185, 0.1413, 1.0, 0.5583, 0.3185, 0.1413, 1.0, 0.5583, 0.3185, 0.1413, 1.0, 0.5583, 0.3185, 0.1413, 1.0, 0.5583, 0.3185, 0.1413, 1.0, 0.5583, 0.3185, 0.1413, 1.0, 0.5583, 0.3185, 0.1413, 1.0, 0.5583, 0.3185, 0.1413, 1.0, 0.5583, 0.3185, 0.1413, 1.0, 0.5583, 0.3185, 0.1413, 1.0, 0.5583, 0.3185, 0.1413, 1.0, 0.5583, 0.3185, 0.1413, 1.0, 0.5583, 0.3185, 0.1413, 1.0, 0.5583, 0.3185, 0.1413, 1.0, 0.5583, 0.3185, 0.1413, 1.0, 0.5583, 0.3185, 0.1413, 1.0, 0.5583, 0.3185, 0.1413, 1.0, 0.5583, 0.3185, 0.1413, 1.0, 0.5583, 0.3185, 0.1413, 1.0, 0.5583, 0.3185, 0.1413, 1.0, 0.5583, 0.3185, 0.1413, 1.0, 0.5583, 0.3185, 0.1413, 1.0, 0.5583, 0.3185, 0.1413, 1.0, 0.5583, 0.3185, 0.1413, 1.0, 0.5583, 0.3185, 0.1413, 1.0, 0.5583, 0.3185, 0.1413, 1.0, 0.5583, 0.3185, 0.1413, 1.0, 0.5583, 0.3185, 0.1413, 1.0, 0.5583, 0.3185, 0.1413, 1.0, 0.5583, 0.3185, 0.1413, 1.0, 0.5583, 0.3185, 0.1413, 1.0, 0.5583, 0.3185, 0.1413, 1.0, 0.5583, 0.3185, 0.1413, 1.0, 0.5583, 0.3185, 0.1413, 1.0, 0.5583, 0.3185, 0.1413, 1.0, 0.5583, 0.3185, 0.1413, 1.0, 0.5583, 0.3185, 0.1413, 1.0, 0.5583, 0.3185, 0.1413, 1.0, 0.5583, 0.3185, 0.1413, 1.0, 0.5583, 0.3185, 0.1413, 1.0, 0.5583, 0.3185, 0.1413, 1.0, 0.5583, 0.3185, 0.1413, 1.0, 0.5583, 0.3185, 0.1413, 1.0])
me_cube_372.materials.append(mat_stone_bench_palette)
me_cube_372.update()

# ---- objects
ob_stone_bench = bpy.data.objects.new('stone_bench', me_cube_372)

# ---- transforms, parenting, visibility, modifiers, constraints
ob_stone_bench.location = (-0.7, 0.0, 0.3)

# ---- collection membership
col_collection.objects.link(ob_stone_bench)

# ---- scene / render settings (as saved in the file)
scene.frame_start = 1; scene.frame_end = 250; scene.frame_set(1)
scene.render.engine = 'BLENDER_EEVEE_NEXT'
scene.render.bake_bias = 0.0
scene.render.bake_samples = 0
scene.render.compositor_device = 'GPU'
scene.eevee.use_volume_custom_range = False
scene.eevee.fast_gi_thickness_near = 0.1
scene.eevee.fast_gi_thickness_far = 0.0
scene.eevee.ray_tracing_options.screen_trace_thickness = 0.1
bpy.context.view_layer.update()

# ---- added for rendering (the .blend has no active camera and no usable light): camera, sun
cam_auto = bpy.data.cameras.new('AutoCamera')
cam_auto.lens = 50.0
cam_auto.sensor_width = 36.0
cam_auto.clip_end = 1000.0
ob_auto_camera = bpy.data.objects.new('AutoCamera', cam_auto)
scene.collection.objects.link(ob_auto_camera)
ob_auto_camera.location = (2.22266, -2.66719, 2.23313)
ob_auto_camera.rotation_euler = (1.09748, -7.21219e-08, 0.694738)
scene.camera = ob_auto_camera
light_auto_sun = bpy.data.lights.new('AutoSun', 'SUN')
light_auto_sun.energy = 3.0
light_auto_sun.angle = 0.0523599
ob_auto_sun = bpy.data.objects.new('AutoSun', light_auto_sun)
scene.collection.objects.link(ob_auto_sun)
ob_auto_sun.rotation_euler = (0.872665, 0.174533, 0.523599)
bpy.context.view_layer.update()

